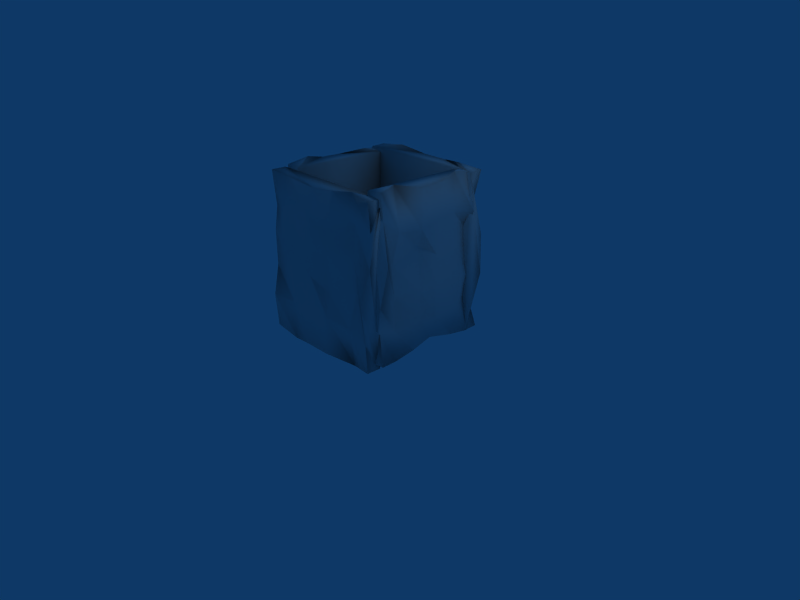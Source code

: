 # Source: cave_rock1.blend  (saved by Blender 2.44.0; exported with 4.5.12 LTS)
import bpy
from mathutils import Matrix  # noqa: F401  (used for matrix-valued properties, if any)

bpy.ops.wm.read_factory_settings(use_empty=True)
scene = bpy.context.scene
scene.name = 'Scene'

# ---- collections
col_collection_1 = bpy.data.collections.new('Collection 1'); scene.collection.children.link(col_collection_1)

# ---- materials (node trees are filled in below, after node groups)
mat_material_001 = bpy.data.materials.new('Material.001')
mat_material_001.alpha_threshold = 0.0
mat_material_001.roughness = 0.5
mat_material_001.line_color = (0.0, 0.0, 0.0, 1.0)
mat_material_003 = bpy.data.materials.new('Material.003')
mat_material_003.alpha_threshold = 0.0
mat_material_003.roughness = 0.5
mat_material_003.line_color = (0.0, 0.0, 0.0, 1.0)
mat_material_002 = bpy.data.materials.new('Material.002')
mat_material_002.alpha_threshold = 0.0
mat_material_002.roughness = 0.5
mat_material_002.line_color = (0.0, 0.0, 0.0, 1.0)
mat_material = bpy.data.materials.new('Material')
mat_material.alpha_threshold = 0.0
mat_material.roughness = 0.5
mat_material.line_color = (0.0, 0.0, 0.0, 1.0)

# ---- material node trees

# ---- world
world_world = bpy.data.worlds.new('World'); scene.world = world_world
world_world.color = (0.05656, 0.2208, 0.4)
world_world.use_sun_shadow = False
world_world.sun_shadow_jitter_overblur = 0.0
world_world.cycles.sampling_method = 'MANUAL'
world_world.cycles.sample_map_resolution = 256

# ---- cameras
cam_camera = bpy.data.cameras.new('Camera')
cam_camera.passepartout_alpha = 0.2
cam_camera.clip_end = 100.0
cam_camera.lens = 35.0
cam_camera.ortho_scale = 7.314
cam_camera.show_passepartout = False
cam_camera.show_safe_areas = True
cam_camera.dof.focus_distance = 0.0
cam_camera.dof.aperture_fstop = 128.0

# ---- lights
light_spot = bpy.data.lights.new('Spot', 'POINT')
light_spot.transmission_factor = 0.0
light_spot.cutoff_distance = 30.0
light_spot.energy = 100.0
light_spot.shadow_buffer_clip_start = 1.001
light_spot.shadow_soft_size = 1.0
light_spot.shadow_maximum_resolution = 0.006
light_spot.use_absolute_resolution = True
light_spot.cycles.use_multiple_importance_sampling = False

# ---- meshes
me_cube_003 = bpy.data.meshes.new('Cube.003')
me_cube_003.from_pydata([(1.123, 1.0, -0.125), (1.123, -1.0, -0.125), (-1.123, -1.0, -0.125), (-1.123, 1.0, -0.125), (1.123, 1.0, 0.125), (1.123, -1.0, 0.125), (-1.123, -1.0, 0.125), (-1.123, 1.0, 0.125), (1.168, 0.6547, 0.03909), (1.102, 0.231, 0.2117), (1.109, -0.1745, 0.2051), (1.179, -0.5696, 0.1275), (0.7739, 0.9217, 0.08884), (0.2152, 0.968, 0.221), (-0.3076, 1.048, 0.1377), (-0.7069, 0.9351, 0.01439), (0.6171, -0.9487, 0.2189), (0.2493, -1.07, 0.03755), (-0.2935, -1.008, 0.1002), (-0.6234, -1.028, 0.03494), (-1.088, -0.5999, 0.1006), (-1.034, -0.1689, 0.04177), (-1.099, 0.2549, 0.07439), (-1.159, 0.6319, 0.06001), (0.6052, 0.6571, 0.156), (0.1406, 0.6674, 0.01302), (-0.3111, 0.5717, -0.0294), (-0.7391, 0.6177, 0.0006901), (0.5678, 0.2382, 0.2113), (0.3013, 0.1346, 0.053), (-0.2719, 0.1472, 0.1094), (-0.6013, 0.2543, 0.2083), (0.6406, -0.2402, 0.1706), (0.1522, -0.2054, 0.1161), (-0.1026, -0.0702, 0.2006), (-0.6806, -0.128, 0.1814), (0.637, -0.6051, 0.1194), (0.1991, -0.6089, 0.1367), (-0.2141, -0.6642, 0.2212), (-0.6649, -0.6874, 0.1552), (1.213, -1.085, -1.723), (1.208, 1.05, -1.681), (-1.033, 1.045, -1.843), (-1.028, -1.09, -1.885), (1.228, -1.078, -1.973), (1.223, 1.057, -1.93), (-1.019, 1.053, -2.092), (-1.014, -1.083, -2.135), (1.267, -0.7117, -1.876), (1.21, -0.2546, -2.044), (1.216, 0.1781, -2.029), (1.28, 0.5979, -1.938), (0.8772, -0.9962, -1.96), (0.3274, -1.043, -2.133), (-0.199, -1.132, -2.09), (-0.605, -1.016, -1.993), (0.7236, 1.004, -2.062), (0.3457, 1.128, -1.905), (-0.1922, 1.062, -2.008), (-0.5253, 1.081, -1.966), (-0.9846, 0.6248, -2.074), (-0.9324, 0.1631, -2.021), (-0.9941, -0.2885, -2.067), (-1.054, -0.6915, -2.065), (0.7121, -0.7121, -2.034), (0.2401, -0.7281, -1.925), (-0.2135, -0.6282, -1.913), (-0.6387, -0.6773, -1.975), (0.677, -0.2633, -2.083), (0.4014, -0.1579, -1.942), (-0.1673, -0.1709, -2.04), (-0.4899, -0.283, -2.164), (0.746, 0.2463, -2.027), (0.2555, 0.2066, -2.008), (0.006481, 0.06423, -2.114), (-0.5717, 0.1242, -2.135), (0.7385, 0.6345, -1.968), (0.3025, 0.6381, -2.017), (-0.1051, 0.6988, -2.13), (-0.5589, 0.7206, -2.096), (1.23, 0.909, -2.003), (1.166, 0.8954, 0.06428), (-1.078, 0.998, -0.02052), (-1.014, 1.012, -2.087), (1.237, 1.193, -2.001), (1.174, 1.179, 0.06584), (-1.071, 1.282, -0.01896), (-1.007, 1.295, -2.086), (1.269, 1.091, -1.643), (1.194, 1.287, -1.207), (1.188, 1.276, -0.7874), (1.243, 1.182, -0.3769), (0.8849, 1.167, -1.934), (0.3321, 1.343, -2.002), (-0.1901, 1.273, -2.105), (-0.5962, 1.15, -2.004), (0.6723, 1.309, -0.005716), (0.2958, 1.119, 0.1051), (-0.2427, 1.216, 0.02007), (-0.5747, 1.156, 0.02808), (-1.024, 1.255, -0.4313), (-0.9572, 1.189, -0.875), (-1.007, 1.232, -1.315), (-1.056, 1.221, -1.707), (0.7098, 1.249, -1.666), (0.242, 1.108, -1.695), (-0.2136, 1.08, -1.614), (-0.6388, 1.134, -1.677), (0.6608, 1.311, -1.234), (0.3866, 1.143, -1.138), (-0.184, 1.233, -1.173), (-0.5067, 1.361, -1.295), (0.717, 1.258, -0.7373), (0.2287, 1.219, -0.7921), (-0.01916, 1.327, -0.9409), (-0.599, 1.331, -0.903), (0.7003, 1.198, -0.3606), (0.2632, 1.237, -0.3732), (-0.1489, 1.352, -0.3311), (-0.6019, 1.297, -0.3246), (-1.103, -0.998, -2.006), (-1.168, -1.012, 0.1009), (1.077, -1.012, 0.1863), (1.142, -0.998, -1.921), (-1.103, -1.282, -2.007), (-1.168, -1.296, 0.09966), (1.077, -1.296, 0.185), (1.142, -1.282, -1.922), (-1.16, -1.187, -1.645), (-1.107, -1.386, -1.197), (-1.127, -1.381, -0.7698), (-1.21, -1.296, -0.3558), (-0.7566, -1.242, -1.911), (-0.1965, -1.391, -1.939), (0.3288, -1.296, -2.004), (0.7242, -1.157, -1.869), (-0.6605, -1.402, 0.06435), (-0.2969, -1.197, 0.2075), (0.2478, -1.268, 0.1616), (0.5769, -1.194, 0.1958), (1.056, -1.265, -0.2377), (1.015, -1.196, -0.6935), (1.094, -1.23, -1.138), (1.166, -1.211, -1.532), (-0.5965, -1.32, -1.626), (-0.1318, -1.157, -1.619), (0.3167, -1.11, -1.501), (0.746, -1.143, -1.533), (-0.5727, -1.385, -1.184), (-0.3097, -1.206, -1.064), (0.2637, -1.27, -1.056), (0.5965, -1.382, -1.157), (-0.661, -1.342, -0.6826), (-0.1717, -1.28, -0.7005), (0.08747, -1.375, -0.8336), (0.6634, -1.354, -0.7506), (-0.6693, -1.287, -0.2978), (-0.2316, -1.307, -0.2773), (0.1796, -1.403, -0.2037), (0.6295, -1.328, -0.1619)], [], [(0, 1, 2, 3), (15, 7, 23, 27), (14, 15, 27, 26), (13, 14, 26, 25), (12, 13, 25, 24), (4, 12, 24, 8), (27, 23, 22, 31), (26, 27, 31, 30), (25, 26, 30, 29), (24, 25, 29, 28), (8, 24, 28, 9), (31, 22, 21, 35), (30, 31, 35, 34), (29, 30, 34, 33), (28, 29, 33, 32), (9, 28, 32, 10), (35, 21, 20, 39), (34, 35, 39, 38), (33, 34, 38, 37), (32, 33, 37, 36), (10, 32, 36, 11), (39, 20, 6, 19), (38, 39, 19, 18), (37, 38, 18, 17), (36, 37, 17, 16), (11, 36, 16, 5), (1, 0, 9, 10), (8, 0, 4), (11, 5, 1), (9, 0, 8), (10, 11, 1), (17, 18, 2, 1), (5, 16, 1), (19, 6, 2), (16, 17, 1), (18, 19, 2), (21, 22, 3, 2), (6, 20, 2), (23, 7, 3), (20, 21, 2), (22, 23, 3), (0, 3, 14, 13), (7, 15, 3), (4, 0, 12), (15, 14, 3), (12, 0, 13), (40, 41, 42, 43), (55, 47, 63, 67), (54, 55, 67, 66), (53, 54, 66, 65), (52, 53, 65, 64), (44, 52, 64, 48), (67, 63, 62, 71), (66, 67, 71, 70), (65, 66, 70, 69), (64, 65, 69, 68), (48, 64, 68, 49), (71, 62, 61, 75), (70, 71, 75, 74), (69, 70, 74, 73), (68, 69, 73, 72), (49, 68, 72, 50), (75, 61, 60, 79), (74, 75, 79, 78), (73, 74, 78, 77), (72, 73, 77, 76), (50, 72, 76, 51), (79, 60, 46, 59), (78, 79, 59, 58), (77, 78, 58, 57), (76, 77, 57, 56), (51, 76, 56, 45), (41, 40, 49, 50), (48, 40, 44), (51, 45, 41), (49, 40, 48), (50, 51, 41), (57, 58, 42, 41), (45, 56, 41), (59, 46, 42), (56, 57, 41), (58, 59, 42), (61, 62, 43, 42), (46, 60, 42), (63, 47, 43), (60, 61, 42), (62, 63, 43), (40, 43, 54, 53), (47, 55, 43), (44, 40, 52), (55, 54, 43), (52, 40, 53), (80, 81, 82, 83), (95, 87, 103, 107), (94, 95, 107, 106), (93, 94, 106, 105), (92, 93, 105, 104), (84, 92, 104, 88), (107, 103, 102, 111), (106, 107, 111, 110), (105, 106, 110, 109), (104, 105, 109, 108), (88, 104, 108, 89), (111, 102, 101, 115), (110, 111, 115, 114), (109, 110, 114, 113), (108, 109, 113, 112), (89, 108, 112, 90), (115, 101, 100, 119), (114, 115, 119, 118), (113, 114, 118, 117), (112, 113, 117, 116), (90, 112, 116, 91), (119, 100, 86, 99), (118, 119, 99, 98), (117, 118, 98, 97), (116, 117, 97, 96), (91, 116, 96, 85), (81, 80, 89, 90), (88, 80, 84), (91, 85, 81), (89, 80, 88), (90, 91, 81), (97, 98, 82, 81), (85, 96, 81), (99, 86, 82), (96, 97, 81), (98, 99, 82), (101, 102, 83, 82), (86, 100, 82), (103, 87, 83), (100, 101, 82), (102, 103, 83), (80, 83, 94, 93), (87, 95, 83), (84, 80, 92), (95, 94, 83), (92, 80, 93), (120, 121, 122, 123), (135, 127, 143, 147), (134, 135, 147, 146), (133, 134, 146, 145), (132, 133, 145, 144), (124, 132, 144, 128), (147, 143, 142, 151), (146, 147, 151, 150), (145, 146, 150, 149), (144, 145, 149, 148), (128, 144, 148, 129), (151, 142, 141, 155), (150, 151, 155, 154), (149, 150, 154, 153), (148, 149, 153, 152), (129, 148, 152, 130), (155, 141, 140, 159), (154, 155, 159, 158), (153, 154, 158, 157), (152, 153, 157, 156), (130, 152, 156, 131), (159, 140, 126, 139), (158, 159, 139, 138), (157, 158, 138, 137), (156, 157, 137, 136), (131, 156, 136, 125), (121, 120, 129, 130), (128, 120, 124), (131, 125, 121), (129, 120, 128), (130, 131, 121), (137, 138, 122, 121), (125, 136, 121), (139, 126, 122), (136, 137, 121), (138, 139, 122), (141, 142, 123, 122), (126, 140, 122), (143, 127, 123), (140, 141, 122), (142, 143, 123), (120, 123, 134, 133), (127, 135, 123), (124, 120, 132), (135, 134, 123), (132, 120, 133)])
me_cube_003.polygons.foreach_set('use_smooth', [True] * 184)
me_cube_003.polygons.foreach_set('material_index', [0, 0, 0, 0, 0, 0, 0, 0, 0, 0, 0, 0, 0, 0, 0, 0, 0, 0, 0, 0, 0, 0, 0, 0, 0, 0, 0, 0, 0, 0, 0, 0, 0, 0, 0, 0, 0, 0, 0, 0, 0, 0, 0, 0, 0, 0, 1, 1, 1, 1, 1, 1, 1, 1, 1, 1, 1, 1, 1, 1, 1, 1, 1, 1, 1, 1, 1, 1, 1, 1, 1, 1, 1, 1, 1, 1, 1, 1, 1, 1, 1, 1, 1, 1, 1, 1, 1, 1, 1, 1, 1, 1, 2, 2, 2, 2, 2, 2, 2, 2, 2, 2, 2, 2, 2, 2, 2, 2, 2, 2, 2, 2, 2, 2, 2, 2, 2, 2, 2, 2, 2, 2, 2, 2, 2, 2, 2, 2, 2, 2, 2, 2, 2, 2, 2, 2, 2, 2, 3, 3, 3, 3, 3, 3, 3, 3, 3, 3, 3, 3, 3, 3, 3, 3, 3, 3, 3, 3, 3, 3, 3, 3, 3, 3, 3, 3, 3, 3, 3, 3, 3, 3, 3, 3, 3, 3, 3, 3, 3, 3, 3, 3, 3, 3])
_uv = me_cube_003.uv_layers.new(name='UVTex')
_uv.uv.foreach_set('vector', [0.0, 0.0, 0.0, -1.0, -1.0, -1.0, -1.0, 2.384e-07, -0.8147, 0.9675, -1.0, 1.0, -1.016, 0.8159, -0.829, 0.8089, -0.6369, 1.024, -0.8147, 0.9675, -0.829, 0.8089, -0.6385, 0.7859, -0.4042, 0.984, -0.6369, 1.024, -0.6385, 0.7859, -0.4374, 0.8337, -0.1555, 0.9609, -0.4042, 0.984, -0.4374, 0.8337, -0.2306, 0.8286, 2.384e-07, 1.0, -0.1555, 0.9609, -0.2306, 0.8286, 0.02011, 0.8273, -0.829, 0.8089, -1.016, 0.8159, -0.9891, 0.6274, -0.7677, 0.6272, -0.6385, 0.7859, -0.829, 0.8089, -0.7677, 0.6272, -0.621, 0.5736, -0.4374, 0.8337, -0.6385, 0.7859, -0.621, 0.5736, -0.3659, 0.5673, -0.2306, 0.8286, -0.4374, 0.8337, -0.3659, 0.5673, -0.2472, 0.6191, 0.02011, 0.8273, -0.2306, 0.8286, -0.2472, 0.6191, -0.009503, 0.6155, -0.7677, 0.6272, -0.9891, 0.6274, -0.9602, 0.4155, -0.803, 0.436, -0.621, 0.5736, -0.7677, 0.6272, -0.803, 0.436, -0.5457, 0.4649, -0.3659, 0.5673, -0.621, 0.5736, -0.5457, 0.4649, -0.4322, 0.3973, -0.2472, 0.6191, -0.3659, 0.5673, -0.4322, 0.3973, -0.2148, 0.3799, -0.009503, 0.6155, -0.2472, 0.6191, -0.2148, 0.3799, -0.006377, 0.4128, -0.803, 0.436, -0.9602, 0.4155, -0.9845, 0.2001, -0.796, 0.1563, -0.5457, 0.4649, -0.803, 0.436, -0.796, 0.1563, -0.5953, 0.1679, -0.4322, 0.3973, -0.5457, 0.4649, -0.5953, 0.1679, -0.4114, 0.1956, -0.2148, 0.3799, -0.4322, 0.3973, -0.4114, 0.1956, -0.2164, 0.1974, -0.006377, 0.4128, -0.2148, 0.3799, -0.2164, 0.1974, 0.02464, 0.2152, -0.796, 0.1563, -0.9845, 0.2001, -1.0, 1.788e-07, -0.7775, -0.0139, -0.5953, 0.1679, -0.796, 0.1563, -0.7775, -0.0139, -0.6307, -0.003808, -0.4114, 0.1956, -0.5953, 0.1679, -0.6307, -0.003808, -0.389, -0.03524, -0.2164, 0.1974, -0.4114, 0.1956, -0.389, -0.03524, -0.2253, 0.02566, 0.02464, 0.2152, -0.2164, 0.1974, -0.2253, 0.02566, -3.576e-07, -2.98e-07, -1.0, 0.4375, 0.0, 0.4375, -0.3845, 0.6059, -0.5872, 0.6026, -0.1727, 0.5195, 0.0, 0.4375, -2.384e-07, 0.5625, -0.7848, 0.5638, -1.0, 0.5625, -1.0, 0.4375, -0.3845, 0.6059, 0.0, 0.4375, -0.1727, 0.5195, -0.5872, 0.6026, -0.7848, 0.5638, -1.0, 0.4375, -0.389, 0.5188, -0.6307, 0.5501, -1.0, 0.4375, 0.0, 0.4375, -3.576e-07, 0.5625, -0.2253, 0.6095, 0.0, 0.4375, -0.7775, 0.5175, -1.0, 0.5625, -1.0, 0.4375, -0.2253, 0.6095, -0.389, 0.5188, 0.0, 0.4375, -0.6307, 0.5501, -0.7775, 0.5175, -1.0, 0.4375, 0.4155, 0.5209, 0.6274, 0.5372, 1.0, 0.4375, 1.192e-07, 0.4375, 1.788e-07, 0.5625, 0.2001, 0.5503, 1.192e-07, 0.4375, 0.8159, 0.53, 1.0, 0.5625, 1.0, 0.4375, 0.2001, 0.5503, 0.4155, 0.5209, 1.192e-07, 0.4375, 0.6274, 0.5372, 0.8159, 0.53, 1.0, 0.4375, 0.0, 0.4375, -1.0, 0.4375, -0.6369, 0.5689, -0.4042, 0.6105, -1.0, 0.5625, -0.8147, 0.5072, -1.0, 0.4375, 2.384e-07, 0.5625, 0.0, 0.4375, -0.1555, 0.5444, -0.8147, 0.5072, -0.6369, 0.5689, -1.0, 0.4375, -0.1555, 0.5444, 0.0, 0.4375, -0.4042, 0.6105, 0.0, 0.0, 0.0, -1.0, -1.0, -1.0, -1.0, 2.384e-07, -0.8147, 0.9675, -1.0, 1.0, -1.016, 0.8159, -0.829, 0.8089, -0.6369, 1.024, -0.8147, 0.9675, -0.829, 0.8089, -0.6385, 0.7859, -0.4042, 0.984, -0.6369, 1.024, -0.6385, 0.7859, -0.4374, 0.8337, -0.1555, 0.9609, -0.4042, 0.984, -0.4374, 0.8337, -0.2306, 0.8286, 2.384e-07, 1.0, -0.1555, 0.9609, -0.2306, 0.8286, 0.02011, 0.8273, -0.829, 0.8089, -1.016, 0.8159, -0.9891, 0.6274, -0.7677, 0.6272, -0.6385, 0.7859, -0.829, 0.8089, -0.7677, 0.6272, -0.621, 0.5736, -0.4374, 0.8337, -0.6385, 0.7859, -0.621, 0.5736, -0.3659, 0.5673, -0.2306, 0.8286, -0.4374, 0.8337, -0.3659, 0.5673, -0.2472, 0.6191, 0.02011, 0.8273, -0.2306, 0.8286, -0.2472, 0.6191, -0.009503, 0.6155, -0.7677, 0.6272, -0.9891, 0.6274, -0.9602, 0.4155, -0.803, 0.436, -0.621, 0.5736, -0.7677, 0.6272, -0.803, 0.436, -0.5457, 0.4649, -0.3659, 0.5673, -0.621, 0.5736, -0.5457, 0.4649, -0.4322, 0.3973, -0.2472, 0.6191, -0.3659, 0.5673, -0.4322, 0.3973, -0.2148, 0.3799, -0.009503, 0.6155, -0.2472, 0.6191, -0.2148, 0.3799, -0.006377, 0.4128, -0.803, 0.436, -0.9602, 0.4155, -0.9845, 0.2001, -0.796, 0.1563, -0.5457, 0.4649, -0.803, 0.436, -0.796, 0.1563, -0.5953, 0.1679, -0.4322, 0.3973, -0.5457, 0.4649, -0.5953, 0.1679, -0.4114, 0.1956, -0.2148, 0.3799, -0.4322, 0.3973, -0.4114, 0.1956, -0.2164, 0.1974, -0.006377, 0.4128, -0.2148, 0.3799, -0.2164, 0.1974, 0.02464, 0.2152, -0.796, 0.1563, -0.9845, 0.2001, -1.0, 1.788e-07, -0.7775, -0.0139, -0.5953, 0.1679, -0.796, 0.1563, -0.7775, -0.0139, -0.6307, -0.003808, -0.4114, 0.1956, -0.5953, 0.1679, -0.6307, -0.003808, -0.389, -0.03524, -0.2164, 0.1974, -0.4114, 0.1956, -0.389, -0.03524, -0.2253, 0.02566, 0.02464, 0.2152, -0.2164, 0.1974, -0.2253, 0.02566, -3.576e-07, -2.98e-07, -1.0, 0.4375, 0.0, 0.4375, -0.3845, 0.6059, -0.5872, 0.6026, -0.1727, 0.5195, 0.0, 0.4375, -2.384e-07, 0.5625, -0.7848, 0.5638, -1.0, 0.5625, -1.0, 0.4375, -0.3845, 0.6059, 0.0, 0.4375, -0.1727, 0.5195, -0.5872, 0.6026, -0.7848, 0.5638, -1.0, 0.4375, -0.389, 0.5188, -0.6307, 0.5501, -1.0, 0.4375, 0.0, 0.4375, -3.576e-07, 0.5625, -0.2253, 0.6095, 0.0, 0.4375, -0.7775, 0.5175, -1.0, 0.5625, -1.0, 0.4375, -0.2253, 0.6095, -0.389, 0.5188, 0.0, 0.4375, -0.6307, 0.5501, -0.7775, 0.5175, -1.0, 0.4375, 0.4155, 0.5209, 0.6274, 0.5372, 1.0, 0.4375, 1.192e-07, 0.4375, 1.788e-07, 0.5625, 0.2001, 0.5503, 1.192e-07, 0.4375, 0.8159, 0.53, 1.0, 0.5625, 1.0, 0.4375, 0.2001, 0.5503, 0.4155, 0.5209, 1.192e-07, 0.4375, 0.6274, 0.5372, 0.8159, 0.53, 1.0, 0.4375, 0.0, 0.4375, -1.0, 0.4375, -0.6369, 0.5689, -0.4042, 0.6105, -1.0, 0.5625, -0.8147, 0.5072, -1.0, 0.4375, 2.384e-07, 0.5625, 0.0, 0.4375, -0.1555, 0.5444, -0.8147, 0.5072, -0.6369, 0.5689, -1.0, 0.4375, -0.1555, 0.5444, 0.0, 0.4375, -0.4042, 0.6105, 0.0, 0.0, 0.0, -1.0, -1.0, -1.0, -1.0, 2.384e-07, -0.8147, 0.9675, -1.0, 1.0, -1.016, 0.8159, -0.829, 0.8089, -0.6369, 1.024, -0.8147, 0.9675, -0.829, 0.8089, -0.6385, 0.7859, -0.4042, 0.984, -0.6369, 1.024, -0.6385, 0.7859, -0.4374, 0.8337, -0.1555, 0.9609, -0.4042, 0.984, -0.4374, 0.8337, -0.2306, 0.8286, 2.384e-07, 1.0, -0.1555, 0.9609, -0.2306, 0.8286, 0.02011, 0.8273, -0.829, 0.8089, -1.016, 0.8159, -0.9891, 0.6274, -0.7677, 0.6272, -0.6385, 0.7859, -0.829, 0.8089, -0.7677, 0.6272, -0.621, 0.5736, -0.4374, 0.8337, -0.6385, 0.7859, -0.621, 0.5736, -0.3659, 0.5673, -0.2306, 0.8286, -0.4374, 0.8337, -0.3659, 0.5673, -0.2472, 0.6191, 0.02011, 0.8273, -0.2306, 0.8286, -0.2472, 0.6191, -0.009503, 0.6155, -0.7677, 0.6272, -0.9891, 0.6274, -0.9602, 0.4155, -0.803, 0.436, -0.621, 0.5736, -0.7677, 0.6272, -0.803, 0.436, -0.5457, 0.4649, -0.3659, 0.5673, -0.621, 0.5736, -0.5457, 0.4649, -0.4322, 0.3973, -0.2472, 0.6191, -0.3659, 0.5673, -0.4322, 0.3973, -0.2148, 0.3799, -0.009503, 0.6155, -0.2472, 0.6191, -0.2148, 0.3799, -0.006377, 0.4128, -0.803, 0.436, -0.9602, 0.4155, -0.9845, 0.2001, -0.796, 0.1563, -0.5457, 0.4649, -0.803, 0.436, -0.796, 0.1563, -0.5953, 0.1679, -0.4322, 0.3973, -0.5457, 0.4649, -0.5953, 0.1679, -0.4114, 0.1956, -0.2148, 0.3799, -0.4322, 0.3973, -0.4114, 0.1956, -0.2164, 0.1974, -0.006377, 0.4128, -0.2148, 0.3799, -0.2164, 0.1974, 0.02464, 0.2152, -0.796, 0.1563, -0.9845, 0.2001, -1.0, 1.788e-07, -0.7775, -0.0139, -0.5953, 0.1679, -0.796, 0.1563, -0.7775, -0.0139, -0.6307, -0.003808, -0.4114, 0.1956, -0.5953, 0.1679, -0.6307, -0.003808, -0.389, -0.03524, -0.2164, 0.1974, -0.4114, 0.1956, -0.389, -0.03524, -0.2253, 0.02566, 0.02464, 0.2152, -0.2164, 0.1974, -0.2253, 0.02566, -3.576e-07, -2.98e-07, -1.0, 0.4375, 0.0, 0.4375, -0.3845, 0.6059, -0.5872, 0.6026, -0.1727, 0.5195, 0.0, 0.4375, -2.384e-07, 0.5625, -0.7848, 0.5638, -1.0, 0.5625, -1.0, 0.4375, -0.3845, 0.6059, 0.0, 0.4375, -0.1727, 0.5195, -0.5872, 0.6026, -0.7848, 0.5638, -1.0, 0.4375, -0.389, 0.5188, -0.6307, 0.5501, -1.0, 0.4375, 0.0, 0.4375, -3.576e-07, 0.5625, -0.2253, 0.6095, 0.0, 0.4375, -0.7775, 0.5175, -1.0, 0.5625, -1.0, 0.4375, -0.2253, 0.6095, -0.389, 0.5188, 0.0, 0.4375, -0.6307, 0.5501, -0.7775, 0.5175, -1.0, 0.4375, 0.4155, 0.5209, 0.6274, 0.5372, 1.0, 0.4375, 1.192e-07, 0.4375, 1.788e-07, 0.5625, 0.2001, 0.5503, 1.192e-07, 0.4375, 0.8159, 0.53, 1.0, 0.5625, 1.0, 0.4375, 0.2001, 0.5503, 0.4155, 0.5209, 1.192e-07, 0.4375, 0.6274, 0.5372, 0.8159, 0.53, 1.0, 0.4375, 0.0, 0.4375, -1.0, 0.4375, -0.6369, 0.5689, -0.4042, 0.6105, -1.0, 0.5625, -0.8147, 0.5072, -1.0, 0.4375, 2.384e-07, 0.5625, 0.0, 0.4375, -0.1555, 0.5444, -0.8147, 0.5072, -0.6369, 0.5689, -1.0, 0.4375, -0.1555, 0.5444, 0.0, 0.4375, -0.4042, 0.6105, 0.0, 0.0, 0.0, -1.0, -1.0, -1.0, -1.0, 2.384e-07, -0.8147, 0.9675, -1.0, 1.0, -1.016, 0.8159, -0.829, 0.8089, -0.6369, 1.024, -0.8147, 0.9675, -0.829, 0.8089, -0.6385, 0.7859, -0.4042, 0.984, -0.6369, 1.024, -0.6385, 0.7859, -0.4374, 0.8337, -0.1555, 0.9609, -0.4042, 0.984, -0.4374, 0.8337, -0.2306, 0.8286, 2.384e-07, 1.0, -0.1555, 0.9609, -0.2306, 0.8286, 0.02011, 0.8273, -0.829, 0.8089, -1.016, 0.8159, -0.9891, 0.6274, -0.7677, 0.6272, -0.6385, 0.7859, -0.829, 0.8089, -0.7677, 0.6272, -0.621, 0.5736, -0.4374, 0.8337, -0.6385, 0.7859, -0.621, 0.5736, -0.3659, 0.5673, -0.2306, 0.8286, -0.4374, 0.8337, -0.3659, 0.5673, -0.2472, 0.6191, 0.02011, 0.8273, -0.2306, 0.8286, -0.2472, 0.6191, -0.009503, 0.6155, -0.7677, 0.6272, -0.9891, 0.6274, -0.9602, 0.4155, -0.803, 0.436, -0.621, 0.5736, -0.7677, 0.6272, -0.803, 0.436, -0.5457, 0.4649, -0.3659, 0.5673, -0.621, 0.5736, -0.5457, 0.4649, -0.4322, 0.3973, -0.2472, 0.6191, -0.3659, 0.5673, -0.4322, 0.3973, -0.2148, 0.3799, -0.009503, 0.6155, -0.2472, 0.6191, -0.2148, 0.3799, -0.006377, 0.4128, -0.803, 0.436, -0.9602, 0.4155, -0.9845, 0.2001, -0.796, 0.1563, -0.5457, 0.4649, -0.803, 0.436, -0.796, 0.1563, -0.5953, 0.1679, -0.4322, 0.3973, -0.5457, 0.4649, -0.5953, 0.1679, -0.4114, 0.1956, -0.2148, 0.3799, -0.4322, 0.3973, -0.4114, 0.1956, -0.2164, 0.1974, -0.006377, 0.4128, -0.2148, 0.3799, -0.2164, 0.1974, 0.02464, 0.2152, -0.796, 0.1563, -0.9845, 0.2001, -1.0, 1.788e-07, -0.7775, -0.0139, -0.5953, 0.1679, -0.796, 0.1563, -0.7775, -0.0139, -0.6307, -0.003808, -0.4114, 0.1956, -0.5953, 0.1679, -0.6307, -0.003808, -0.389, -0.03524, -0.2164, 0.1974, -0.4114, 0.1956, -0.389, -0.03524, -0.2253, 0.02566, 0.02464, 0.2152, -0.2164, 0.1974, -0.2253, 0.02566, -3.576e-07, -2.98e-07, -1.0, 0.4375, 0.0, 0.4375, -0.3845, 0.6059, -0.5872, 0.6026, -0.1727, 0.5195, 0.0, 0.4375, -2.384e-07, 0.5625, -0.7848, 0.5638, -1.0, 0.5625, -1.0, 0.4375, -0.3845, 0.6059, 0.0, 0.4375, -0.1727, 0.5195, -0.5872, 0.6026, -0.7848, 0.5638, -1.0, 0.4375, -0.389, 0.5188, -0.6307, 0.5501, -1.0, 0.4375, 0.0, 0.4375, -3.576e-07, 0.5625, -0.2253, 0.6095, 0.0, 0.4375, -0.7775, 0.5175, -1.0, 0.5625, -1.0, 0.4375, -0.2253, 0.6095, -0.389, 0.5188, 0.0, 0.4375, -0.6307, 0.5501, -0.7775, 0.5175, -1.0, 0.4375, 0.4155, 0.5209, 0.6274, 0.5372, 1.0, 0.4375, 1.192e-07, 0.4375, 1.788e-07, 0.5625, 0.2001, 0.5503, 1.192e-07, 0.4375, 0.8159, 0.53, 1.0, 0.5625, 1.0, 0.4375, 0.2001, 0.5503, 0.4155, 0.5209, 1.192e-07, 0.4375, 0.6274, 0.5372, 0.8159, 0.53, 1.0, 0.4375, 0.0, 0.4375, -1.0, 0.4375, -0.6369, 0.5689, -0.4042, 0.6105, -1.0, 0.5625, -0.8147, 0.5072, -1.0, 0.4375, 2.384e-07, 0.5625, 0.0, 0.4375, -0.1555, 0.5444, -0.8147, 0.5072, -0.6369, 0.5689, -1.0, 0.4375, -0.1555, 0.5444, 0.0, 0.4375, -0.4042, 0.6105])
me_cube_003.materials.append(mat_material_001)
me_cube_003.materials.append(mat_material_003)
me_cube_003.materials.append(mat_material_002)
me_cube_003.materials.append(mat_material)
me_cube_003.use_remesh_preserve_volume = False
me_cube_003.use_remesh_preserve_attributes = False
me_cube_003.use_mirror_vertex_groups = False
me_cube_003.update()

# ---- objects
ob_cube_003 = bpy.data.objects.new('Cube.003', me_cube_003)
ob_lamp = bpy.data.objects.new('Lamp', light_spot)
ob_camera = bpy.data.objects.new('Camera', cam_camera)

# ---- transforms, parenting, visibility, modifiers, constraints
ob_cube_003.location = (-0.9113, 0.08306, 1.14)
ob_cube_003.rotation_euler = (2.099, -1.625, -2.105)
ob_cube_003.scale = (1.026, 0.7686, 0.9245)
ob_cube_003.lock_rotations_4d = False
ob_cube_003.empty_display_type = 'ARROWS'
ob_cube_003.color = (0.0, 0.0, 0.0, 1.0)
ob_cube_003.lineart.crease_threshold = 0.0
ob_lamp.location = (4.076, 1.005, 5.904)
ob_lamp.rotation_euler = (0.6503, 0.05522, 1.866)
ob_lamp.lock_rotations_4d = False
ob_lamp.empty_display_type = 'ARROWS'
ob_lamp.color = (0.0, 0.0, 0.0, 0.0)
ob_lamp.lineart.crease_threshold = 0.0
ob_camera.location = (7.481, -6.508, 5.344)
ob_camera.rotation_euler = (1.109, 0.01082, 0.8149)
ob_camera.lock_rotations_4d = False
ob_camera.empty_display_type = 'ARROWS'
ob_camera.color = (0.0, 0.0, 0.0, 0.0)
ob_camera.display_type = 'WIRE'
ob_camera.lineart.crease_threshold = 0.0

# ---- collection membership
col_collection_1.objects.link(ob_cube_003)
col_collection_1.objects.link(ob_lamp)
col_collection_1.objects.link(ob_camera)

# ---- scene / render settings (as saved in the file)
scene.camera = ob_camera
scene.frame_start = 1; scene.frame_end = 250; scene.frame_set(1)
scene.render.engine = 'BLENDER_EEVEE_NEXT'
scene.render.image_settings.file_format = 'JPEG'
scene.render.image_settings.color_mode = 'RGB'
scene.render.image_settings.compression = 90
scene.render.resolution_x = 800
scene.render.resolution_y = 600
scene.render.pixel_aspect_x = 100.0
scene.render.pixel_aspect_y = 100.0
scene.render.fps = 25
scene.render.dither_intensity = 0.0
scene.render.use_compositing = False
scene.render.use_sequencer = False
scene.render.bake_margin = 2
scene.render.bake_bias = 0.0
scene.render.use_stamp_time = False
scene.render.use_stamp_date = False
scene.render.use_stamp_frame = False
scene.render.use_stamp_camera = False
scene.render.use_stamp_scene = False
scene.render.use_stamp_filename = False
scene.render.use_stamp_render_time = False
scene.render.stamp_font_size = 0
scene.cycles.use_denoising = False
scene.cycles.samples = 10
scene.cycles.sampling_pattern = 'TABULATED_SOBOL'
scene.cycles.light_sampling_threshold = 0.0
scene.cycles.use_adaptive_sampling = False
scene.cycles.use_light_tree = False
scene.cycles.blur_glossy = 0.0
scene.cycles.volume_bounces = 1
scene.cycles.pixel_filter_type = 'GAUSSIAN'
scene.cycles.sample_clamp_indirect = 0.0
scene.view_settings.view_transform = 'Raw'
bpy.context.view_layer.update()
